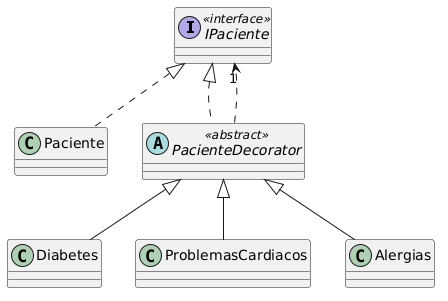

The diagram above was rendered by PlantUML. Its source (embedded in the PNG):
@startuml
interface IPaciente <<interface>>
class Paciente implements IPaciente
abstract class PacienteDecorator <<abstract>> implements IPaciente
class Diabetes extends PacienteDecorator
class ProblemasCardiacos extends PacienteDecorator
class Alergias extends PacienteDecorator

PacienteDecorator ..> "1" IPaciente
@enduml